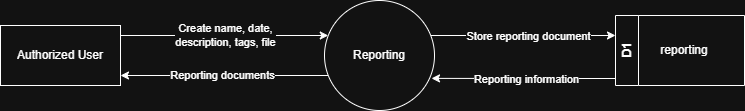

The diagram above was exported from draw.io. Its source (the exported page's mxGraphModel, read from the mxfile embedded in the PNG):
<mxGraphModel dx="1216" dy="1138" grid="1" gridSize="10" guides="1" tooltips="1" connect="1" arrows="1" fold="1" page="1" pageScale="1" pageWidth="850" pageHeight="1100" math="0" shadow="0">
  <root>
    <mxCell id="iHdCinI18oPxmVAhrPjQ-0" />
    <mxCell id="iHdCinI18oPxmVAhrPjQ-1" parent="iHdCinI18oPxmVAhrPjQ-0" />
    <mxCell id="iHdCinI18oPxmVAhrPjQ-2" value="" style="edgeStyle=orthogonalEdgeStyle;rounded=0;orthogonalLoop=1;jettySize=auto;html=1;" edge="1" parent="iHdCinI18oPxmVAhrPjQ-1" source="iHdCinI18oPxmVAhrPjQ-6" target="iHdCinI18oPxmVAhrPjQ-9">
      <mxGeometry relative="1" as="geometry">
        <mxPoint x="217" y="550" as="targetPoint" />
        <Array as="points">
          <mxPoint x="327" y="570" />
          <mxPoint x="327" y="570" />
        </Array>
      </mxGeometry>
    </mxCell>
    <mxCell id="iHdCinI18oPxmVAhrPjQ-3" value="Reporting documents" style="edgeLabel;html=1;align=center;verticalAlign=middle;resizable=0;points=[];" vertex="1" connectable="0" parent="iHdCinI18oPxmVAhrPjQ-2">
      <mxGeometry x="0.0203" y="-1" relative="1" as="geometry">
        <mxPoint as="offset" />
      </mxGeometry>
    </mxCell>
    <mxCell id="iHdCinI18oPxmVAhrPjQ-4" style="edgeStyle=orthogonalEdgeStyle;rounded=0;orthogonalLoop=1;jettySize=auto;html=1;" edge="1" parent="iHdCinI18oPxmVAhrPjQ-1" source="iHdCinI18oPxmVAhrPjQ-6" target="iHdCinI18oPxmVAhrPjQ-10">
      <mxGeometry relative="1" as="geometry">
        <Array as="points">
          <mxPoint x="577" y="530" />
          <mxPoint x="577" y="530" />
        </Array>
      </mxGeometry>
    </mxCell>
    <mxCell id="iHdCinI18oPxmVAhrPjQ-5" value="Store reporting document" style="edgeLabel;html=1;align=center;verticalAlign=middle;resizable=0;points=[];" vertex="1" connectable="0" parent="iHdCinI18oPxmVAhrPjQ-4">
      <mxGeometry x="0.0449" y="1" relative="1" as="geometry">
        <mxPoint y="1" as="offset" />
      </mxGeometry>
    </mxCell>
    <mxCell id="iHdCinI18oPxmVAhrPjQ-6" value="Reporting" style="ellipse;whiteSpace=wrap;html=1;aspect=fixed;" vertex="1" parent="iHdCinI18oPxmVAhrPjQ-1">
      <mxGeometry x="377" y="495" width="110" height="110" as="geometry" />
    </mxCell>
    <mxCell id="iHdCinI18oPxmVAhrPjQ-7" style="edgeStyle=orthogonalEdgeStyle;rounded=0;orthogonalLoop=1;jettySize=auto;html=1;" edge="1" parent="iHdCinI18oPxmVAhrPjQ-1" source="iHdCinI18oPxmVAhrPjQ-9" target="iHdCinI18oPxmVAhrPjQ-6">
      <mxGeometry relative="1" as="geometry">
        <Array as="points">
          <mxPoint x="277" y="530" />
          <mxPoint x="277" y="530" />
        </Array>
      </mxGeometry>
    </mxCell>
    <mxCell id="iHdCinI18oPxmVAhrPjQ-8" value="Create name, date,&lt;br&gt;description, tags, file" style="edgeLabel;html=1;align=center;verticalAlign=middle;resizable=0;points=[];" vertex="1" connectable="0" parent="iHdCinI18oPxmVAhrPjQ-7">
      <mxGeometry x="-0.0033" y="1" relative="1" as="geometry">
        <mxPoint as="offset" />
      </mxGeometry>
    </mxCell>
    <mxCell id="iHdCinI18oPxmVAhrPjQ-9" value="Authorized User" style="rounded=0;whiteSpace=wrap;html=1;" vertex="1" parent="iHdCinI18oPxmVAhrPjQ-1">
      <mxGeometry x="53" y="520" width="120" height="60" as="geometry" />
    </mxCell>
    <mxCell id="iHdCinI18oPxmVAhrPjQ-10" value="D1" style="swimlane;horizontal=0;whiteSpace=wrap;html=1;" vertex="1" parent="iHdCinI18oPxmVAhrPjQ-1">
      <mxGeometry x="668" y="510" width="129" height="70" as="geometry" />
    </mxCell>
    <mxCell id="iHdCinI18oPxmVAhrPjQ-11" style="edgeStyle=orthogonalEdgeStyle;rounded=0;orthogonalLoop=1;jettySize=auto;html=1;entryX=0.973;entryY=0.708;entryDx=0;entryDy=0;entryPerimeter=0;" edge="1" parent="iHdCinI18oPxmVAhrPjQ-1" source="iHdCinI18oPxmVAhrPjQ-10" target="iHdCinI18oPxmVAhrPjQ-6">
      <mxGeometry relative="1" as="geometry">
        <Array as="points">
          <mxPoint x="617" y="573" />
          <mxPoint x="617" y="573" />
        </Array>
      </mxGeometry>
    </mxCell>
    <mxCell id="iHdCinI18oPxmVAhrPjQ-12" value="Reporting information" style="edgeLabel;html=1;align=center;verticalAlign=middle;resizable=0;points=[];" vertex="1" connectable="0" parent="iHdCinI18oPxmVAhrPjQ-11">
      <mxGeometry x="0.031" y="1" relative="1" as="geometry">
        <mxPoint x="6" as="offset" />
      </mxGeometry>
    </mxCell>
    <mxCell id="iHdCinI18oPxmVAhrPjQ-13" value="reporting" style="text;html=1;whiteSpace=wrap;strokeColor=none;fillColor=none;align=center;verticalAlign=middle;rounded=0;" vertex="1" parent="iHdCinI18oPxmVAhrPjQ-1">
      <mxGeometry x="707" y="530" width="60" height="30" as="geometry" />
    </mxCell>
  </root>
</mxGraphModel>